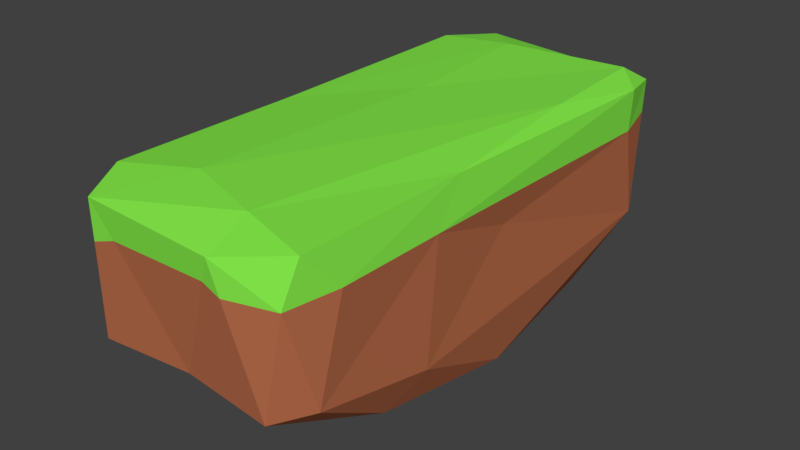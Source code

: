 # Source: Platform_Straight.blend  (saved by Blender 2.79.0; exported with 4.5.12 LTS)
import bpy
from mathutils import Matrix  # noqa: F401  (used for matrix-valued properties, if any)

bpy.ops.wm.read_factory_settings(use_empty=True)
scene = bpy.context.scene
scene.name = 'Scene'

# ---- collections
col_collection_1 = bpy.data.collections.new('Collection 1'); scene.collection.children.link(col_collection_1)

# ---- materials (node trees are filled in below, after node groups)
mat_platform_bottom = bpy.data.materials.new('Platform_Bottom')
mat_platform_bottom.alpha_threshold = 0.0
mat_platform_bottom.use_transparent_shadow = False
mat_platform_bottom.diffuse_color = (0.4575, 0.1456, 0.06816, 1.0)
mat_platform_bottom.roughness = 0.5
mat_platform_top = bpy.data.materials.new('Platform_Top')
mat_platform_top.alpha_threshold = 0.0
mat_platform_top.use_transparent_shadow = False
mat_platform_top.diffuse_color = (0.2275, 0.8, 0.06568, 1.0)
mat_platform_top.roughness = 0.5

# ---- material node trees

# ---- world
world_world = bpy.data.worlds.new('World'); scene.world = world_world
world_world.color = (0.05088, 0.05088, 0.05088)
world_world.use_sun_shadow = False
world_world.sun_shadow_jitter_overblur = 0.0
world_world.cycles.sampling_method = 'MANUAL'

# ---- meshes
me_cube_001 = bpy.data.meshes.new('Cube.001')
me_cube_001.from_pydata([(1.475, -0.9201, 0.9202), (1.56, -0.891, -0.8724), (-1.546, 0.8312, 0.9377), (-1.56, 0.891, -0.8724), (-1.244, -1.024, -0.9242), (-1.171, -1.039, 0.8654), (-1.502, -0.8559, 0.9531), (1.245, 1.023, -0.9252), (-1.282, 0.03355, -2.039), (-1.517, -0.1028, 0.9268), (-1.612, 0.7991, 0.4461), (1.414, 0.9892, 0.7922), (1.255, 0.00119, -2.053), (1.612, -0.7991, 0.4461), (0.6033, -1.034, 0.77), (-1.55, 0.002169, -1.835), (-1.417, -0.9837, 0.3842), (-1.417, 0.9836, 0.3822), (-0.4948, 0.844, 1.019), (1.55, -0.002169, -1.835), (1.417, -0.9836, 0.3822), (0.575, -0.8604, 1.015), (-0.1588, -0.01424, -2.016), (-0.0002841, -0.9925, -0.9024), (1.552, 3.421e-07, 0.01468), (-0.0005369, 0.9925, -0.9024), (-1.552, 7.297e-09, 0.01468), (-1.245, 1.024, -0.9229), (1.235, 0.8943, 1.01), (0.6039, 1.034, 0.7703), (1.621, 0.8382, -0.9022), (1.403, 0.5417, -1.625), (1.512, -0.2307, 0.9369), (1.246, -1.023, -0.9241), (1.409, -0.5619, -1.603), (1.594, 0.8003, 0.8706), (-0.3263, 0.249, 1.006), (-1.387, -0.5532, -1.619), (-1.391, 0.5617, -1.61), (1.617, -0.3729, 0.4331), (1.62, 0.7702, 0.3394), (1.673, -0.4415, -1.135), (-1.617, 0.3729, 0.4331), (-1.619, -0.7707, 0.3402), (-1.673, 0.4415, -1.135), (-1.17, 1.039, 0.8663), (-1.62, -0.8382, -0.9029), (1.369, 0.3916, 1.037), (-0.5118, -0.7614, 1.04), (0.7558, -1.032, 0.3677), (-1.193, -1.034, 0.327), (0.4879, -1.026, 0.4502), (-0.8816, -1.027, 0.4282), (-1.186, 1.035, 0.4816), (1.464, 0.9525, 0.3808), (0.4873, 1.026, 0.4476), (1.387, 0.9945, 0.5248), (0.7314, 1.032, 0.4329), (-1.002, 1.032, 0.6127), (0.2731, 1.027, 0.4685), (-0.2487, 1.027, 0.4361), (1.33, 0.997, 0.5693)], [], [(9, 42, 43), (14, 51, 49), (46, 44, 15), (45, 58, 53), (16, 6, 43), (28, 11, 29), (38, 15, 44), (34, 19, 41), (47, 32, 35), (47, 35, 28), (33, 34, 1), (17, 2, 45), (4, 16, 46), (27, 38, 3), (21, 5, 14), (6, 5, 48), (1, 13, 20), (31, 19, 12), (40, 30, 54), (3, 10, 17), (37, 15, 8), (28, 35, 11), (14, 5, 52, 51), (23, 52, 50, 4), (30, 41, 19), (25, 55, 57, 7), (43, 42, 26), (39, 32, 13), (21, 0, 32), (0, 14, 20), (40, 39, 24), (45, 29, 55, 59, 60, 58), (3, 44, 42, 10), (9, 36, 18, 2), (13, 32, 0), (24, 41, 30, 40), (37, 23, 4), (7, 57, 61, 56), (1, 41, 39, 13), (38, 22, 8), (26, 44, 46, 43), (4, 50, 16), (46, 16, 43), (18, 29, 45), (12, 22, 38, 31), (21, 14, 0), (20, 13, 0), (1, 34, 41), (34, 12, 19), (35, 40, 11), (2, 18, 45), (17, 10, 2), (3, 38, 44), (38, 8, 15), (48, 5, 21), (33, 1, 20), (31, 30, 19), (7, 30, 31), (11, 54, 56), (18, 28, 29), (27, 3, 17), (16, 5, 6), (37, 46, 15), (4, 46, 37), (17, 53, 27), (24, 39, 41), (27, 25, 38), (38, 25, 7, 31), (33, 23, 37, 34), (20, 14, 49), (39, 40, 35, 32), (37, 22, 12, 34), (36, 47, 28, 18), (8, 22, 37), (2, 10, 42, 9), (6, 9, 43), (48, 21, 47, 36), (26, 42, 44), (32, 47, 21), (48, 36, 9, 6), (16, 50, 5), (49, 51, 23, 33), (51, 52, 23), (50, 52, 5), (49, 33, 20), (56, 54, 30, 7), (58, 60, 59, 55, 25), (54, 11, 40), (57, 55, 29), (53, 58, 25, 27), (53, 17, 45), (56, 61, 57, 29, 11)])
me_cube_001.polygons.foreach_set('material_index', [1, 1, 0, 1, 1, 1, 0, 0, 1, 1, 0, 1, 0, 0, 1, 1, 0, 0, 0, 0, 0, 1, 1, 0, 0, 0, 0, 1, 1, 1, 0, 1, 0, 1, 1, 0, 0, 0, 0, 0, 0, 0, 0, 1, 0, 1, 1, 0, 0, 1, 1, 1, 0, 0, 1, 0, 0, 0, 1, 1, 0, 1, 0, 0, 0, 0, 0, 0, 0, 1, 1, 0, 1, 0, 1, 1, 1, 0, 1, 1, 1, 0, 0, 1, 0, 0, 0, 1, 1, 0, 1, 1])
me_cube_001.materials.append(mat_platform_bottom)
me_cube_001.materials.append(mat_platform_top)
me_cube_001.use_remesh_preserve_volume = False
me_cube_001.use_remesh_preserve_attributes = False
me_cube_001.use_mirror_vertex_groups = False
me_cube_001.update()

# ---- objects
ob_cube = bpy.data.objects.new('Cube', me_cube_001)

# ---- transforms, parenting, visibility, modifiers, constraints
ob_cube.location = (0.0, 0.0, 0.0)
ob_cube.scale = (1.0, 3.491, 1.0)
ob_cube.lineart.crease_threshold = 0.0

# ---- collection membership
col_collection_1.objects.link(ob_cube)

# ---- scene / render settings (as saved in the file)
scene.frame_start = 1; scene.frame_end = 250; scene.frame_set(1)
scene.render.engine = 'BLENDER_EEVEE_NEXT'
scene.render.resolution_percentage = 50
scene.render.dither_intensity = 0.0
scene.cycles.use_denoising = False
scene.cycles.samples = 128
scene.cycles.sampling_pattern = 'TABULATED_SOBOL'
scene.cycles.use_adaptive_sampling = False
scene.cycles.use_light_tree = False
scene.cycles.blur_glossy = 0.0
scene.cycles.sample_clamp_indirect = 0.0
scene.view_settings.view_transform = 'Standard'
bpy.context.view_layer.update()

# ---- added for rendering (the .blend has no active camera and no usable light): camera, sun
cam_auto = bpy.data.cameras.new('AutoCamera')
cam_auto.lens = 50.0
cam_auto.sensor_width = 36.0
cam_auto.clip_end = 1000.0
ob_auto_camera = bpy.data.objects.new('AutoCamera', cam_auto)
scene.collection.objects.link(ob_auto_camera)
ob_auto_camera.location = (7.92406, -9.50912, 5.83269)
ob_auto_camera.rotation_euler = (1.09748, -7.21219e-08, 0.694738)
scene.camera = ob_auto_camera
light_auto_sun = bpy.data.lights.new('AutoSun', 'SUN')
light_auto_sun.energy = 3.0
light_auto_sun.angle = 0.0523599
ob_auto_sun = bpy.data.objects.new('AutoSun', light_auto_sun)
scene.collection.objects.link(ob_auto_sun)
ob_auto_sun.rotation_euler = (0.872665, 0.174533, 0.523599)
bpy.context.view_layer.update()
